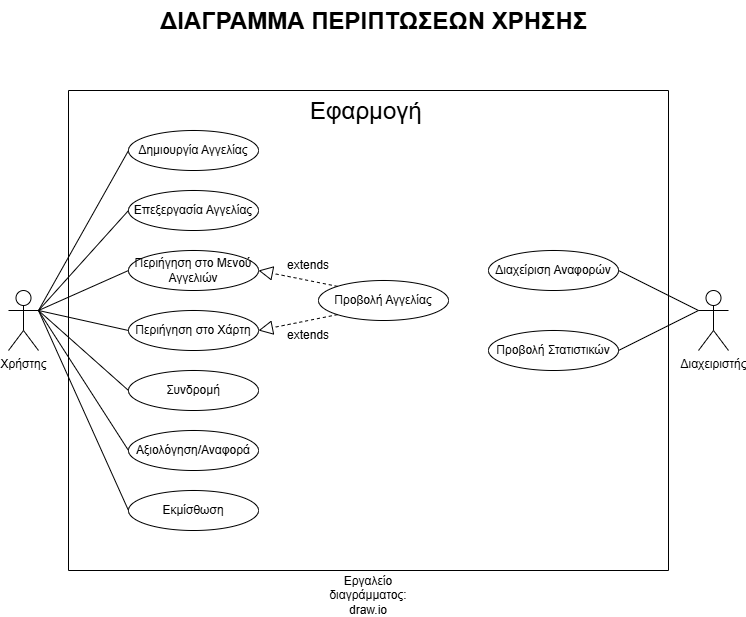

The diagram above was exported from draw.io. Its source (the exported page's mxGraphModel, read from the mxfile embedded in the PNG):
<mxGraphModel dx="1050" dy="1663" grid="1" gridSize="10" guides="1" tooltips="1" connect="0" arrows="1" fold="1" page="1" pageScale="1" pageWidth="850" pageHeight="1100" background="#ffffff" math="0" shadow="0">
  <root>
    <mxCell id="0" />
    <mxCell id="1" parent="0" />
    <mxCell id="izT6zbBbQsE5ruXBCyDS-6" value="Χρήστης" style="shape=umlActor;verticalLabelPosition=bottom;verticalAlign=top;html=1;outlineConnect=0;" vertex="1" parent="1">
      <mxGeometry x="220" y="80" width="30" height="60" as="geometry" />
    </mxCell>
    <mxCell id="izT6zbBbQsE5ruXBCyDS-7" value="Διαχειριστής" style="shape=umlActor;verticalLabelPosition=bottom;verticalAlign=top;html=1;outlineConnect=0;" vertex="1" parent="1">
      <mxGeometry x="910" y="80" width="30" height="60" as="geometry" />
    </mxCell>
    <mxCell id="izT6zbBbQsE5ruXBCyDS-8" value="Περιήγηση στο Χάρτη" style="ellipse;whiteSpace=wrap;html=1;" vertex="1" parent="1">
      <mxGeometry x="340" y="100" width="130" height="40" as="geometry" />
    </mxCell>
    <mxCell id="izT6zbBbQsE5ruXBCyDS-9" value="Προβολή Αγγελίας" style="ellipse;whiteSpace=wrap;html=1;" vertex="1" parent="1">
      <mxGeometry x="530" y="70" width="130" height="40" as="geometry" />
    </mxCell>
    <mxCell id="izT6zbBbQsE5ruXBCyDS-10" value="Συνδρομή" style="ellipse;whiteSpace=wrap;html=1;" vertex="1" parent="1">
      <mxGeometry x="340" y="160" width="130" height="40" as="geometry" />
    </mxCell>
    <mxCell id="izT6zbBbQsE5ruXBCyDS-11" value="Περιήγηση στο Μενού Αγγελιών" style="ellipse;whiteSpace=wrap;html=1;" vertex="1" parent="1">
      <mxGeometry x="340" y="40" width="130" height="40" as="geometry" />
    </mxCell>
    <mxCell id="izT6zbBbQsE5ruXBCyDS-12" value="Αξιολόγηση/Αναφορά" style="ellipse;whiteSpace=wrap;html=1;" vertex="1" parent="1">
      <mxGeometry x="340" y="220" width="130" height="40" as="geometry" />
    </mxCell>
    <mxCell id="izT6zbBbQsE5ruXBCyDS-13" value="Εκμίσθωση" style="ellipse;whiteSpace=wrap;html=1;" vertex="1" parent="1">
      <mxGeometry x="340" y="280" width="130" height="40" as="geometry" />
    </mxCell>
    <mxCell id="izT6zbBbQsE5ruXBCyDS-15" value="Δημιουργία Αγγελίας" style="ellipse;whiteSpace=wrap;html=1;" vertex="1" parent="1">
      <mxGeometry x="340" y="-80" width="130" height="40" as="geometry" />
    </mxCell>
    <mxCell id="izT6zbBbQsE5ruXBCyDS-16" value="Επεξεργασία Αγγελίας" style="ellipse;whiteSpace=wrap;html=1;" vertex="1" parent="1">
      <mxGeometry x="340" y="-20" width="130" height="40" as="geometry" />
    </mxCell>
    <mxCell id="izT6zbBbQsE5ruXBCyDS-17" value="Προβολή Στατιστικών" style="ellipse;whiteSpace=wrap;html=1;" vertex="1" parent="1">
      <mxGeometry x="700" y="120" width="130" height="40" as="geometry" />
    </mxCell>
    <mxCell id="izT6zbBbQsE5ruXBCyDS-18" value="Διαχείριση Αναφορών" style="ellipse;whiteSpace=wrap;html=1;" vertex="1" parent="1">
      <mxGeometry x="700" y="40" width="130" height="40" as="geometry" />
    </mxCell>
    <mxCell id="izT6zbBbQsE5ruXBCyDS-19" style="edgeStyle=orthogonalEdgeStyle;rounded=0;orthogonalLoop=1;jettySize=auto;html=1;exitX=0.5;exitY=1;exitDx=0;exitDy=0;" edge="1" parent="1" source="izT6zbBbQsE5ruXBCyDS-17" target="izT6zbBbQsE5ruXBCyDS-17">
      <mxGeometry relative="1" as="geometry" />
    </mxCell>
    <mxCell id="izT6zbBbQsE5ruXBCyDS-20" value="" style="endArrow=none;html=1;rounded=0;exitX=1;exitY=0.3333333333333333;exitDx=0;exitDy=0;exitPerimeter=0;" edge="1" parent="1" source="izT6zbBbQsE5ruXBCyDS-6">
      <mxGeometry width="50" height="50" relative="1" as="geometry">
        <mxPoint x="290" y="-10" as="sourcePoint" />
        <mxPoint x="340" y="-60" as="targetPoint" />
      </mxGeometry>
    </mxCell>
    <mxCell id="izT6zbBbQsE5ruXBCyDS-21" value="" style="endArrow=none;html=1;rounded=0;entryX=0;entryY=0.5;entryDx=0;entryDy=0;" edge="1" parent="1" target="izT6zbBbQsE5ruXBCyDS-16">
      <mxGeometry width="50" height="50" relative="1" as="geometry">
        <mxPoint x="250" y="100" as="sourcePoint" />
        <mxPoint x="330" y="10" as="targetPoint" />
      </mxGeometry>
    </mxCell>
    <mxCell id="izT6zbBbQsE5ruXBCyDS-22" value="" style="endArrow=none;html=1;rounded=0;entryX=0;entryY=0.5;entryDx=0;entryDy=0;" edge="1" parent="1" target="izT6zbBbQsE5ruXBCyDS-11">
      <mxGeometry width="50" height="50" relative="1" as="geometry">
        <mxPoint x="250" y="100" as="sourcePoint" />
        <mxPoint x="630" y="150" as="targetPoint" />
      </mxGeometry>
    </mxCell>
    <mxCell id="izT6zbBbQsE5ruXBCyDS-25" value="" style="endArrow=none;html=1;rounded=0;entryX=0;entryY=0.5;entryDx=0;entryDy=0;exitX=1;exitY=0.3333333333333333;exitDx=0;exitDy=0;exitPerimeter=0;" edge="1" parent="1" source="izT6zbBbQsE5ruXBCyDS-6" target="izT6zbBbQsE5ruXBCyDS-10">
      <mxGeometry width="50" height="50" relative="1" as="geometry">
        <mxPoint x="260" y="100" as="sourcePoint" />
        <mxPoint x="630" y="150" as="targetPoint" />
      </mxGeometry>
    </mxCell>
    <mxCell id="izT6zbBbQsE5ruXBCyDS-26" value="" style="endArrow=none;html=1;rounded=0;entryX=0;entryY=0.5;entryDx=0;entryDy=0;exitX=1;exitY=0.3333333333333333;exitDx=0;exitDy=0;exitPerimeter=0;" edge="1" parent="1" source="izT6zbBbQsE5ruXBCyDS-6" target="izT6zbBbQsE5ruXBCyDS-12">
      <mxGeometry width="50" height="50" relative="1" as="geometry">
        <mxPoint x="230" y="280" as="sourcePoint" />
        <mxPoint x="280" y="230" as="targetPoint" />
      </mxGeometry>
    </mxCell>
    <mxCell id="izT6zbBbQsE5ruXBCyDS-27" value="" style="endArrow=none;html=1;rounded=0;entryX=0;entryY=0.5;entryDx=0;entryDy=0;" edge="1" parent="1" target="izT6zbBbQsE5ruXBCyDS-13">
      <mxGeometry width="50" height="50" relative="1" as="geometry">
        <mxPoint x="250" y="100" as="sourcePoint" />
        <mxPoint x="630" y="150" as="targetPoint" />
      </mxGeometry>
    </mxCell>
    <mxCell id="izT6zbBbQsE5ruXBCyDS-28" value="" style="endArrow=none;html=1;rounded=0;exitX=1;exitY=0.5;exitDx=0;exitDy=0;entryX=0;entryY=0.3333333333333333;entryDx=0;entryDy=0;entryPerimeter=0;" edge="1" parent="1" source="izT6zbBbQsE5ruXBCyDS-18" target="izT6zbBbQsE5ruXBCyDS-7">
      <mxGeometry width="50" height="50" relative="1" as="geometry">
        <mxPoint x="580" y="200" as="sourcePoint" />
        <mxPoint x="630" y="150" as="targetPoint" />
      </mxGeometry>
    </mxCell>
    <mxCell id="izT6zbBbQsE5ruXBCyDS-29" value="" style="endArrow=none;html=1;rounded=0;entryX=1;entryY=0.5;entryDx=0;entryDy=0;" edge="1" parent="1" target="izT6zbBbQsE5ruXBCyDS-17">
      <mxGeometry width="50" height="50" relative="1" as="geometry">
        <mxPoint x="910" y="100" as="sourcePoint" />
        <mxPoint x="720" y="190" as="targetPoint" />
      </mxGeometry>
    </mxCell>
    <mxCell id="izT6zbBbQsE5ruXBCyDS-30" value="" style="endArrow=block;dashed=1;endFill=0;endSize=12;html=1;rounded=0;exitX=0;exitY=0;exitDx=0;exitDy=0;entryX=1;entryY=0.5;entryDx=0;entryDy=0;" edge="1" parent="1" source="izT6zbBbQsE5ruXBCyDS-9" target="izT6zbBbQsE5ruXBCyDS-11">
      <mxGeometry width="160" relative="1" as="geometry">
        <mxPoint x="510" y="170" as="sourcePoint" />
        <mxPoint x="670" y="170" as="targetPoint" />
      </mxGeometry>
    </mxCell>
    <mxCell id="izT6zbBbQsE5ruXBCyDS-32" value="" style="endArrow=block;dashed=1;endFill=0;endSize=12;html=1;rounded=0;exitX=0;exitY=1;exitDx=0;exitDy=0;entryX=1;entryY=0.5;entryDx=0;entryDy=0;" edge="1" parent="1" source="izT6zbBbQsE5ruXBCyDS-9" target="izT6zbBbQsE5ruXBCyDS-8">
      <mxGeometry width="160" relative="1" as="geometry">
        <mxPoint x="559" y="166" as="sourcePoint" />
        <mxPoint x="480" y="140" as="targetPoint" />
      </mxGeometry>
    </mxCell>
    <mxCell id="izT6zbBbQsE5ruXBCyDS-33" value="" style="endArrow=none;html=1;rounded=0;entryX=0;entryY=0.5;entryDx=0;entryDy=0;" edge="1" parent="1" target="izT6zbBbQsE5ruXBCyDS-8">
      <mxGeometry width="50" height="50" relative="1" as="geometry">
        <mxPoint x="250" y="100" as="sourcePoint" />
        <mxPoint x="630" y="50" as="targetPoint" />
      </mxGeometry>
    </mxCell>
    <mxCell id="izT6zbBbQsE5ruXBCyDS-34" value="extends" style="text;html=1;align=center;verticalAlign=middle;whiteSpace=wrap;rounded=0;" vertex="1" parent="1">
      <mxGeometry x="490" y="110" width="60" height="30" as="geometry" />
    </mxCell>
    <mxCell id="izT6zbBbQsE5ruXBCyDS-35" value="extends" style="text;html=1;align=center;verticalAlign=middle;whiteSpace=wrap;rounded=0;" vertex="1" parent="1">
      <mxGeometry x="490" y="40" width="60" height="30" as="geometry" />
    </mxCell>
    <mxCell id="izT6zbBbQsE5ruXBCyDS-37" value="" style="endArrow=none;html=1;rounded=0;" edge="1" parent="1">
      <mxGeometry width="50" height="50" relative="1" as="geometry">
        <mxPoint x="280" y="-120" as="sourcePoint" />
        <mxPoint x="280" y="360" as="targetPoint" />
      </mxGeometry>
    </mxCell>
    <mxCell id="izT6zbBbQsE5ruXBCyDS-38" value="" style="endArrow=none;html=1;rounded=0;" edge="1" parent="1">
      <mxGeometry width="50" height="50" relative="1" as="geometry">
        <mxPoint x="280" y="360" as="sourcePoint" />
        <mxPoint x="880" y="360" as="targetPoint" />
      </mxGeometry>
    </mxCell>
    <mxCell id="izT6zbBbQsE5ruXBCyDS-39" value="" style="endArrow=none;html=1;rounded=0;" edge="1" parent="1">
      <mxGeometry width="50" height="50" relative="1" as="geometry">
        <mxPoint x="880" y="360" as="sourcePoint" />
        <mxPoint x="880" y="-120" as="targetPoint" />
      </mxGeometry>
    </mxCell>
    <mxCell id="izT6zbBbQsE5ruXBCyDS-40" value="" style="endArrow=none;html=1;rounded=0;" edge="1" parent="1">
      <mxGeometry width="50" height="50" relative="1" as="geometry">
        <mxPoint x="280" y="-120" as="sourcePoint" />
        <mxPoint x="880" y="-120" as="targetPoint" />
      </mxGeometry>
    </mxCell>
    <mxCell id="izT6zbBbQsE5ruXBCyDS-43" value="&lt;h1 style=&quot;margin-top: 0px;&quot;&gt;&lt;span style=&quot;font-weight: normal;&quot;&gt;Εφαρμογή&lt;/span&gt;&lt;/h1&gt;" style="text;html=1;whiteSpace=wrap;overflow=hidden;rounded=0;" vertex="1" parent="1">
      <mxGeometry x="520" y="-120" width="180" height="120" as="geometry" />
    </mxCell>
    <mxCell id="izT6zbBbQsE5ruXBCyDS-44" value="Εργαλείο διαγράμματος: draw.io" style="text;html=1;align=center;verticalAlign=middle;whiteSpace=wrap;rounded=0;" vertex="1" parent="1">
      <mxGeometry x="550" y="370" width="60" height="30" as="geometry" />
    </mxCell>
    <mxCell id="izT6zbBbQsE5ruXBCyDS-45" value="&lt;h1 style=&quot;margin-top: 0px;&quot;&gt;ΔΙΑΓΡΑΜΜΑ ΠΕΡΙΠΤΩΣΕΩΝ ΧΡΗΣΗΣ&lt;/h1&gt;" style="text;html=1;whiteSpace=wrap;overflow=hidden;rounded=0;" vertex="1" parent="1">
      <mxGeometry x="370" y="-210" width="460" height="120" as="geometry" />
    </mxCell>
  </root>
</mxGraphModel>